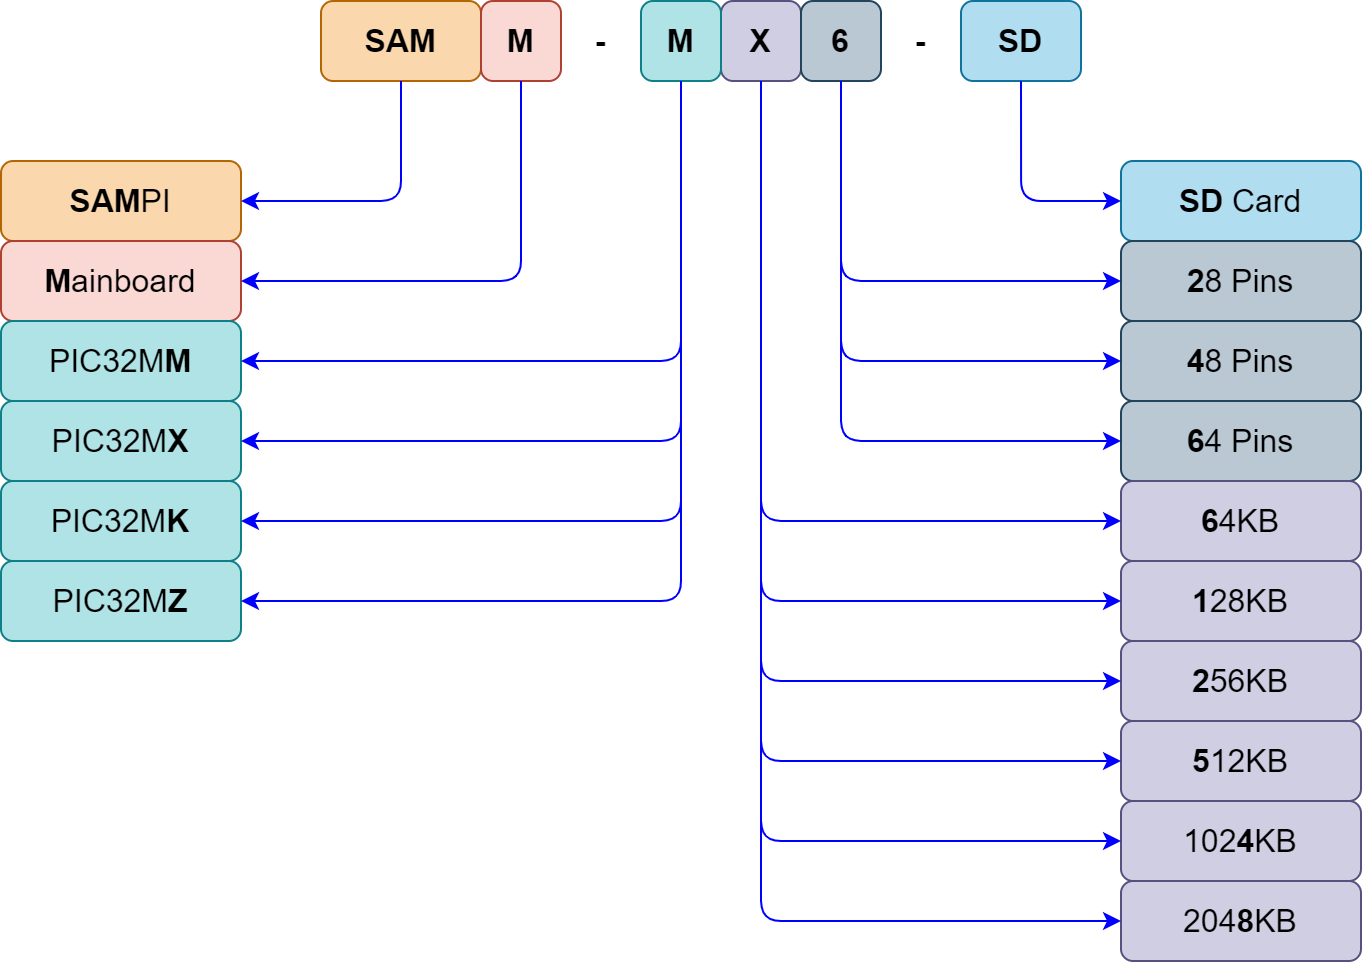

The diagram above was exported from draw.io. Its source (the exported page's mxGraphModel, read from the mxfile embedded in the PNG):
<mxGraphModel dx="1021" dy="647" grid="1" gridSize="10" guides="1" tooltips="1" connect="1" arrows="1" fold="1" page="1" pageScale="1" pageWidth="850" pageHeight="1100" math="0" shadow="0">
  <root>
    <mxCell id="ra7GtM6xnq4Uetkm_e4t-0" />
    <mxCell id="ra7GtM6xnq4Uetkm_e4t-1" parent="ra7GtM6xnq4Uetkm_e4t-0" />
    <mxCell id="ra7GtM6xnq4Uetkm_e4t-8" value="-" style="rounded=1;whiteSpace=wrap;html=1;fillColor=none;strokeColor=none;fontStyle=1;fontSize=16;" vertex="1" parent="ra7GtM6xnq4Uetkm_e4t-1">
      <mxGeometry x="440" y="40" width="40" height="40" as="geometry" />
    </mxCell>
    <mxCell id="ra7GtM6xnq4Uetkm_e4t-4" value="-" style="rounded=1;whiteSpace=wrap;html=1;strokeColor=none;fontStyle=1;fontSize=16;" vertex="1" parent="ra7GtM6xnq4Uetkm_e4t-1">
      <mxGeometry x="280" y="40" width="40" height="40" as="geometry" />
    </mxCell>
    <mxCell id="ra7GtM6xnq4Uetkm_e4t-2" value="SAM" style="rounded=1;whiteSpace=wrap;html=1;fillColor=#fad7ac;strokeColor=#b46504;fontStyle=1;fontSize=16;" vertex="1" parent="ra7GtM6xnq4Uetkm_e4t-1">
      <mxGeometry x="160" y="40" width="80" height="40" as="geometry" />
    </mxCell>
    <mxCell id="ra7GtM6xnq4Uetkm_e4t-3" value="M" style="rounded=1;whiteSpace=wrap;html=1;fillColor=#fad9d5;strokeColor=#ae4132;fontStyle=1;fontSize=16;" vertex="1" parent="ra7GtM6xnq4Uetkm_e4t-1">
      <mxGeometry x="240" y="40" width="40" height="40" as="geometry" />
    </mxCell>
    <mxCell id="ra7GtM6xnq4Uetkm_e4t-5" value="X" style="rounded=1;whiteSpace=wrap;html=1;fillColor=#d0cee2;strokeColor=#56517e;fontStyle=1;fontSize=16;" vertex="1" parent="ra7GtM6xnq4Uetkm_e4t-1">
      <mxGeometry x="360" y="40" width="40" height="40" as="geometry" />
    </mxCell>
    <mxCell id="ra7GtM6xnq4Uetkm_e4t-6" value="6" style="rounded=1;whiteSpace=wrap;html=1;fillColor=#bac8d3;strokeColor=#23445d;fontStyle=1;fontSize=16;" vertex="1" parent="ra7GtM6xnq4Uetkm_e4t-1">
      <mxGeometry x="400" y="40" width="40" height="40" as="geometry" />
    </mxCell>
    <mxCell id="ra7GtM6xnq4Uetkm_e4t-7" value="M" style="rounded=1;whiteSpace=wrap;html=1;fillColor=#b0e3e6;strokeColor=#0e8088;fontStyle=1;fontSize=16;" vertex="1" parent="ra7GtM6xnq4Uetkm_e4t-1">
      <mxGeometry x="320" y="40" width="40" height="40" as="geometry" />
    </mxCell>
    <mxCell id="ra7GtM6xnq4Uetkm_e4t-9" value="SD" style="rounded=1;whiteSpace=wrap;html=1;fillColor=#b1ddf0;strokeColor=#10739e;fontStyle=1;fontSize=16;" vertex="1" parent="ra7GtM6xnq4Uetkm_e4t-1">
      <mxGeometry x="480" y="40" width="60" height="40" as="geometry" />
    </mxCell>
    <mxCell id="ra7GtM6xnq4Uetkm_e4t-11" value="&lt;b&gt;SAM&lt;/b&gt;PI" style="rounded=1;whiteSpace=wrap;html=1;fillColor=#fad7ac;strokeColor=#b46504;fontStyle=0;fontSize=16;" vertex="1" parent="ra7GtM6xnq4Uetkm_e4t-1">
      <mxGeometry y="120" width="120" height="40" as="geometry" />
    </mxCell>
    <mxCell id="ra7GtM6xnq4Uetkm_e4t-12" value="&lt;b&gt;M&lt;/b&gt;ainboard" style="rounded=1;whiteSpace=wrap;html=1;fillColor=#fad9d5;strokeColor=#ae4132;fontStyle=0;fontSize=16;" vertex="1" parent="ra7GtM6xnq4Uetkm_e4t-1">
      <mxGeometry y="160" width="120" height="40" as="geometry" />
    </mxCell>
    <mxCell id="ra7GtM6xnq4Uetkm_e4t-13" value="&lt;b&gt;SD&lt;/b&gt; Card" style="rounded=1;whiteSpace=wrap;html=1;fillColor=#b1ddf0;strokeColor=#10739e;fontStyle=0;fontSize=16;" vertex="1" parent="ra7GtM6xnq4Uetkm_e4t-1">
      <mxGeometry x="560" y="120" width="120" height="40" as="geometry" />
    </mxCell>
    <mxCell id="ra7GtM6xnq4Uetkm_e4t-14" value="&lt;b&gt;2&lt;/b&gt;8 Pins" style="rounded=1;whiteSpace=wrap;html=1;fillColor=#bac8d3;strokeColor=#23445d;fontStyle=0;fontSize=16;" vertex="1" parent="ra7GtM6xnq4Uetkm_e4t-1">
      <mxGeometry x="560" y="160" width="120" height="40" as="geometry" />
    </mxCell>
    <mxCell id="ra7GtM6xnq4Uetkm_e4t-15" value="&lt;b&gt;4&lt;/b&gt;8 Pins" style="rounded=1;whiteSpace=wrap;html=1;fillColor=#bac8d3;strokeColor=#23445d;fontStyle=0;fontSize=16;" vertex="1" parent="ra7GtM6xnq4Uetkm_e4t-1">
      <mxGeometry x="560" y="200" width="120" height="40" as="geometry" />
    </mxCell>
    <mxCell id="ra7GtM6xnq4Uetkm_e4t-16" value="&lt;b&gt;6&lt;/b&gt;4 Pins" style="rounded=1;whiteSpace=wrap;html=1;fillColor=#bac8d3;strokeColor=#23445d;fontStyle=0;fontSize=16;" vertex="1" parent="ra7GtM6xnq4Uetkm_e4t-1">
      <mxGeometry x="560" y="240" width="120" height="40" as="geometry" />
    </mxCell>
    <mxCell id="ra7GtM6xnq4Uetkm_e4t-17" value="PIC32M&lt;b&gt;M&lt;/b&gt;" style="rounded=1;whiteSpace=wrap;html=1;fillColor=#b0e3e6;strokeColor=#0e8088;fontStyle=0;fontSize=16;" vertex="1" parent="ra7GtM6xnq4Uetkm_e4t-1">
      <mxGeometry y="200" width="120" height="40" as="geometry" />
    </mxCell>
    <mxCell id="ra7GtM6xnq4Uetkm_e4t-19" value="" style="edgeStyle=segmentEdgeStyle;endArrow=classic;html=1;fontSize=16;fontColor=#0000FF;strokeColor=#0000FF;entryX=0;entryY=0.5;entryDx=0;entryDy=0;exitX=0.5;exitY=1;exitDx=0;exitDy=0;" edge="1" parent="ra7GtM6xnq4Uetkm_e4t-1" source="ra7GtM6xnq4Uetkm_e4t-9" target="ra7GtM6xnq4Uetkm_e4t-13">
      <mxGeometry width="50" height="50" relative="1" as="geometry">
        <mxPoint x="310" y="300" as="sourcePoint" />
        <mxPoint x="360" y="250" as="targetPoint" />
        <Array as="points">
          <mxPoint x="510" y="140" />
        </Array>
      </mxGeometry>
    </mxCell>
    <mxCell id="ra7GtM6xnq4Uetkm_e4t-20" value="" style="edgeStyle=segmentEdgeStyle;endArrow=classic;html=1;fontSize=16;fontColor=#0000FF;strokeColor=#0000FF;entryX=0;entryY=0.5;entryDx=0;entryDy=0;exitX=0.5;exitY=1;exitDx=0;exitDy=0;" edge="1" parent="ra7GtM6xnq4Uetkm_e4t-1" target="ra7GtM6xnq4Uetkm_e4t-14">
      <mxGeometry width="50" height="50" relative="1" as="geometry">
        <mxPoint x="420" y="80" as="sourcePoint" />
        <mxPoint x="480" y="140" as="targetPoint" />
        <Array as="points">
          <mxPoint x="420" y="180" />
        </Array>
      </mxGeometry>
    </mxCell>
    <mxCell id="ra7GtM6xnq4Uetkm_e4t-21" value="" style="edgeStyle=segmentEdgeStyle;endArrow=classic;html=1;fontSize=16;fontColor=#0000FF;strokeColor=#0000FF;entryX=0;entryY=0.5;entryDx=0;entryDy=0;exitX=0.5;exitY=1;exitDx=0;exitDy=0;fontStyle=0" edge="1" parent="ra7GtM6xnq4Uetkm_e4t-1">
      <mxGeometry width="50" height="50" relative="1" as="geometry">
        <mxPoint x="420" y="120" as="sourcePoint" />
        <mxPoint x="560" y="220" as="targetPoint" />
        <Array as="points">
          <mxPoint x="420" y="220" />
        </Array>
      </mxGeometry>
    </mxCell>
    <mxCell id="ra7GtM6xnq4Uetkm_e4t-22" value="" style="edgeStyle=segmentEdgeStyle;endArrow=classic;html=1;fontSize=16;fontColor=#0000FF;strokeColor=#0000FF;entryX=0;entryY=0.5;entryDx=0;entryDy=0;exitX=0.5;exitY=1;exitDx=0;exitDy=0;fontStyle=0" edge="1" parent="ra7GtM6xnq4Uetkm_e4t-1">
      <mxGeometry width="50" height="50" relative="1" as="geometry">
        <mxPoint x="420" y="160" as="sourcePoint" />
        <mxPoint x="560" y="260" as="targetPoint" />
        <Array as="points">
          <mxPoint x="420" y="260" />
        </Array>
      </mxGeometry>
    </mxCell>
    <mxCell id="ra7GtM6xnq4Uetkm_e4t-23" value="" style="edgeStyle=segmentEdgeStyle;endArrow=classic;html=1;fontSize=16;fontColor=#0000FF;strokeColor=#0000FF;entryX=1;entryY=0.5;entryDx=0;entryDy=0;exitX=0.5;exitY=1;exitDx=0;exitDy=0;" edge="1" parent="ra7GtM6xnq4Uetkm_e4t-1" source="ra7GtM6xnq4Uetkm_e4t-7" target="ra7GtM6xnq4Uetkm_e4t-17">
      <mxGeometry width="50" height="50" relative="1" as="geometry">
        <mxPoint x="-20" y="160" as="sourcePoint" />
        <mxPoint x="120" y="260" as="targetPoint" />
        <Array as="points">
          <mxPoint x="340" y="220" />
        </Array>
      </mxGeometry>
    </mxCell>
    <mxCell id="ra7GtM6xnq4Uetkm_e4t-24" value="&lt;b&gt;1&lt;/b&gt;28KB" style="rounded=1;whiteSpace=wrap;html=1;fillColor=#d0cee2;strokeColor=#56517e;fontStyle=0;fontSize=16;" vertex="1" parent="ra7GtM6xnq4Uetkm_e4t-1">
      <mxGeometry x="560" y="320" width="120" height="40" as="geometry" />
    </mxCell>
    <mxCell id="ra7GtM6xnq4Uetkm_e4t-25" value="PIC32M&lt;b&gt;X&lt;/b&gt;" style="rounded=1;whiteSpace=wrap;html=1;fillColor=#b0e3e6;strokeColor=#0e8088;fontStyle=0;fontSize=16;" vertex="1" parent="ra7GtM6xnq4Uetkm_e4t-1">
      <mxGeometry y="240" width="120" height="40" as="geometry" />
    </mxCell>
    <mxCell id="ra7GtM6xnq4Uetkm_e4t-26" value="PIC32M&lt;b&gt;K&lt;/b&gt;" style="rounded=1;whiteSpace=wrap;html=1;fillColor=#b0e3e6;strokeColor=#0e8088;fontStyle=0;fontSize=16;" vertex="1" parent="ra7GtM6xnq4Uetkm_e4t-1">
      <mxGeometry y="280" width="120" height="40" as="geometry" />
    </mxCell>
    <mxCell id="ra7GtM6xnq4Uetkm_e4t-27" value="PIC32M&lt;b&gt;Z&lt;/b&gt;" style="rounded=1;whiteSpace=wrap;html=1;fillColor=#b0e3e6;strokeColor=#0e8088;fontStyle=0;fontSize=16;" vertex="1" parent="ra7GtM6xnq4Uetkm_e4t-1">
      <mxGeometry y="320" width="120" height="40" as="geometry" />
    </mxCell>
    <mxCell id="ra7GtM6xnq4Uetkm_e4t-28" value="" style="edgeStyle=segmentEdgeStyle;endArrow=classic;html=1;fontSize=16;fontColor=#0000FF;strokeColor=#0000FF;entryX=1;entryY=0.5;entryDx=0;entryDy=0;exitX=0.5;exitY=1;exitDx=0;exitDy=0;" edge="1" parent="ra7GtM6xnq4Uetkm_e4t-1" target="ra7GtM6xnq4Uetkm_e4t-25">
      <mxGeometry width="50" height="50" relative="1" as="geometry">
        <mxPoint x="340" y="120" as="sourcePoint" />
        <mxPoint x="120" y="300" as="targetPoint" />
        <Array as="points">
          <mxPoint x="340" y="260" />
        </Array>
      </mxGeometry>
    </mxCell>
    <mxCell id="ra7GtM6xnq4Uetkm_e4t-29" value="" style="edgeStyle=segmentEdgeStyle;endArrow=classic;html=1;fontSize=16;fontColor=#0000FF;strokeColor=#0000FF;entryX=1;entryY=0.5;entryDx=0;entryDy=0;exitX=0.5;exitY=1;exitDx=0;exitDy=0;" edge="1" parent="ra7GtM6xnq4Uetkm_e4t-1" target="ra7GtM6xnq4Uetkm_e4t-26">
      <mxGeometry width="50" height="50" relative="1" as="geometry">
        <mxPoint x="340" y="160" as="sourcePoint" />
        <mxPoint x="120" y="340" as="targetPoint" />
        <Array as="points">
          <mxPoint x="340" y="300" />
        </Array>
      </mxGeometry>
    </mxCell>
    <mxCell id="ra7GtM6xnq4Uetkm_e4t-30" value="" style="edgeStyle=segmentEdgeStyle;endArrow=classic;html=1;fontSize=16;fontColor=#0000FF;strokeColor=#0000FF;entryX=1;entryY=0.5;entryDx=0;entryDy=0;exitX=0.5;exitY=1;exitDx=0;exitDy=0;" edge="1" parent="ra7GtM6xnq4Uetkm_e4t-1" target="ra7GtM6xnq4Uetkm_e4t-27">
      <mxGeometry width="50" height="50" relative="1" as="geometry">
        <mxPoint x="340" y="200" as="sourcePoint" />
        <mxPoint x="120" y="380" as="targetPoint" />
        <Array as="points">
          <mxPoint x="340" y="340" />
        </Array>
      </mxGeometry>
    </mxCell>
    <mxCell id="ra7GtM6xnq4Uetkm_e4t-31" value="" style="edgeStyle=segmentEdgeStyle;endArrow=classic;html=1;fontSize=16;fontColor=#0000FF;strokeColor=#0000FF;entryX=0;entryY=0.5;entryDx=0;entryDy=0;" edge="1" parent="ra7GtM6xnq4Uetkm_e4t-1">
      <mxGeometry width="50" height="50" relative="1" as="geometry">
        <mxPoint x="260" y="80" as="sourcePoint" />
        <mxPoint x="120" y="180" as="targetPoint" />
        <Array as="points">
          <mxPoint x="260" y="180" />
        </Array>
      </mxGeometry>
    </mxCell>
    <mxCell id="ra7GtM6xnq4Uetkm_e4t-32" value="" style="edgeStyle=segmentEdgeStyle;endArrow=classic;html=1;fontSize=16;fontColor=#0000FF;strokeColor=#0000FF;entryX=0;entryY=0.5;entryDx=0;entryDy=0;" edge="1" parent="ra7GtM6xnq4Uetkm_e4t-1">
      <mxGeometry width="50" height="50" relative="1" as="geometry">
        <mxPoint x="200" y="80" as="sourcePoint" />
        <mxPoint x="120" y="140" as="targetPoint" />
        <Array as="points">
          <mxPoint x="200" y="140" />
        </Array>
      </mxGeometry>
    </mxCell>
    <mxCell id="ra7GtM6xnq4Uetkm_e4t-33" value="&lt;b&gt;6&lt;/b&gt;4KB" style="rounded=1;whiteSpace=wrap;html=1;fillColor=#d0cee2;strokeColor=#56517e;fontStyle=0;fontSize=16;" vertex="1" parent="ra7GtM6xnq4Uetkm_e4t-1">
      <mxGeometry x="560" y="280" width="120" height="40" as="geometry" />
    </mxCell>
    <mxCell id="ra7GtM6xnq4Uetkm_e4t-34" value="&lt;b&gt;2&lt;/b&gt;56KB" style="rounded=1;whiteSpace=wrap;html=1;fillColor=#d0cee2;strokeColor=#56517e;fontStyle=0;fontSize=16;" vertex="1" parent="ra7GtM6xnq4Uetkm_e4t-1">
      <mxGeometry x="560" y="360" width="120" height="40" as="geometry" />
    </mxCell>
    <mxCell id="ra7GtM6xnq4Uetkm_e4t-35" value="&lt;b&gt;5&lt;/b&gt;12KB" style="rounded=1;whiteSpace=wrap;html=1;fillColor=#d0cee2;strokeColor=#56517e;fontStyle=0;fontSize=16;" vertex="1" parent="ra7GtM6xnq4Uetkm_e4t-1">
      <mxGeometry x="560" y="400" width="120" height="40" as="geometry" />
    </mxCell>
    <mxCell id="ra7GtM6xnq4Uetkm_e4t-36" value="102&lt;b&gt;4&lt;/b&gt;KB" style="rounded=1;whiteSpace=wrap;html=1;fillColor=#d0cee2;strokeColor=#56517e;fontStyle=0;fontSize=16;" vertex="1" parent="ra7GtM6xnq4Uetkm_e4t-1">
      <mxGeometry x="560" y="440" width="120" height="40" as="geometry" />
    </mxCell>
    <mxCell id="ra7GtM6xnq4Uetkm_e4t-37" value="204&lt;b&gt;8&lt;/b&gt;KB" style="rounded=1;whiteSpace=wrap;html=1;fillColor=#d0cee2;strokeColor=#56517e;fontStyle=0;fontSize=16;" vertex="1" parent="ra7GtM6xnq4Uetkm_e4t-1">
      <mxGeometry x="560" y="480" width="120" height="40" as="geometry" />
    </mxCell>
    <mxCell id="ra7GtM6xnq4Uetkm_e4t-38" value="" style="edgeStyle=segmentEdgeStyle;endArrow=classic;html=1;fontSize=16;fontColor=#0000FF;strokeColor=#0000FF;entryX=0;entryY=0.5;entryDx=0;entryDy=0;exitX=0.5;exitY=1;exitDx=0;exitDy=0;fontStyle=0" edge="1" parent="ra7GtM6xnq4Uetkm_e4t-1" target="ra7GtM6xnq4Uetkm_e4t-33">
      <mxGeometry width="50" height="50" relative="1" as="geometry">
        <mxPoint x="380" y="80" as="sourcePoint" />
        <mxPoint x="520" y="180" as="targetPoint" />
        <Array as="points">
          <mxPoint x="380" y="300" />
        </Array>
      </mxGeometry>
    </mxCell>
    <mxCell id="ra7GtM6xnq4Uetkm_e4t-39" value="" style="edgeStyle=segmentEdgeStyle;endArrow=classic;html=1;fontSize=16;fontColor=#0000FF;strokeColor=#0000FF;entryX=0;entryY=0.5;entryDx=0;entryDy=0;exitX=0.5;exitY=1;exitDx=0;exitDy=0;fontStyle=0" edge="1" parent="ra7GtM6xnq4Uetkm_e4t-1">
      <mxGeometry width="50" height="50" relative="1" as="geometry">
        <mxPoint x="380" y="120" as="sourcePoint" />
        <mxPoint x="560" y="340" as="targetPoint" />
        <Array as="points">
          <mxPoint x="380" y="340" />
        </Array>
      </mxGeometry>
    </mxCell>
    <mxCell id="ra7GtM6xnq4Uetkm_e4t-40" value="" style="edgeStyle=segmentEdgeStyle;endArrow=classic;html=1;fontSize=16;fontColor=#0000FF;strokeColor=#0000FF;entryX=0;entryY=0.5;entryDx=0;entryDy=0;exitX=0.5;exitY=1;exitDx=0;exitDy=0;fontStyle=0" edge="1" parent="ra7GtM6xnq4Uetkm_e4t-1">
      <mxGeometry width="50" height="50" relative="1" as="geometry">
        <mxPoint x="380" y="160" as="sourcePoint" />
        <mxPoint x="560" y="380" as="targetPoint" />
        <Array as="points">
          <mxPoint x="380" y="380" />
        </Array>
      </mxGeometry>
    </mxCell>
    <mxCell id="ra7GtM6xnq4Uetkm_e4t-41" value="" style="edgeStyle=segmentEdgeStyle;endArrow=classic;html=1;fontSize=16;fontColor=#0000FF;strokeColor=#0000FF;entryX=0;entryY=0.5;entryDx=0;entryDy=0;exitX=0.5;exitY=1;exitDx=0;exitDy=0;fontStyle=0" edge="1" parent="ra7GtM6xnq4Uetkm_e4t-1">
      <mxGeometry width="50" height="50" relative="1" as="geometry">
        <mxPoint x="380" y="200" as="sourcePoint" />
        <mxPoint x="560" y="420" as="targetPoint" />
        <Array as="points">
          <mxPoint x="380" y="420" />
        </Array>
      </mxGeometry>
    </mxCell>
    <mxCell id="ra7GtM6xnq4Uetkm_e4t-42" value="" style="edgeStyle=segmentEdgeStyle;endArrow=classic;html=1;fontSize=16;fontColor=#0000FF;strokeColor=#0000FF;entryX=0;entryY=0.5;entryDx=0;entryDy=0;exitX=0.5;exitY=1;exitDx=0;exitDy=0;fontStyle=0" edge="1" parent="ra7GtM6xnq4Uetkm_e4t-1">
      <mxGeometry width="50" height="50" relative="1" as="geometry">
        <mxPoint x="380" y="240" as="sourcePoint" />
        <mxPoint x="560" y="460" as="targetPoint" />
        <Array as="points">
          <mxPoint x="380" y="460" />
        </Array>
      </mxGeometry>
    </mxCell>
    <mxCell id="ra7GtM6xnq4Uetkm_e4t-43" value="" style="edgeStyle=segmentEdgeStyle;endArrow=classic;html=1;fontSize=16;fontColor=#0000FF;strokeColor=#0000FF;entryX=0;entryY=0.5;entryDx=0;entryDy=0;exitX=0.5;exitY=1;exitDx=0;exitDy=0;fontStyle=0" edge="1" parent="ra7GtM6xnq4Uetkm_e4t-1">
      <mxGeometry width="50" height="50" relative="1" as="geometry">
        <mxPoint x="380" y="280" as="sourcePoint" />
        <mxPoint x="560" y="500" as="targetPoint" />
        <Array as="points">
          <mxPoint x="380" y="500" />
        </Array>
      </mxGeometry>
    </mxCell>
  </root>
</mxGraphModel>